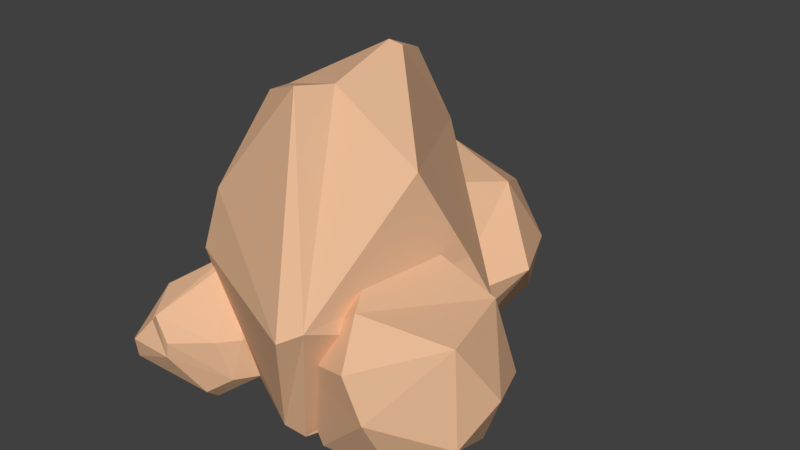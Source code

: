 # Source: rock_tower.blend  (saved by Blender 2.79.0; exported with 4.5.12 LTS)
import bpy
from mathutils import Matrix  # noqa: F401  (used for matrix-valued properties, if any)

bpy.ops.wm.read_factory_settings(use_empty=True)
scene = bpy.context.scene
scene.name = 'Scene'

# ---- collections
col_collection_1 = bpy.data.collections.new('Collection 1'); scene.collection.children.link(col_collection_1)

# ---- materials (node trees are filled in below, after node groups)
mat_material_003 = bpy.data.materials.new('Material.003')
mat_material_003.alpha_threshold = 0.0
mat_material_003.use_transparent_shadow = False
mat_material_003.diffuse_color = (0.7991, 0.4851, 0.2961, 1.0)
mat_material_003.roughness = 0.5
mat_material_001 = bpy.data.materials.new('Material.001')
mat_material_001.alpha_threshold = 0.0
mat_material_001.use_transparent_shadow = False
mat_material_001.diffuse_color = (0.7991, 0.4851, 0.2961, 1.0)
mat_material_001.roughness = 0.5

# ---- material node trees

# ---- world
world_world = bpy.data.worlds.new('World'); scene.world = world_world
world_world.color = (0.05088, 0.05088, 0.05088)
world_world.use_sun_shadow = False
world_world.sun_shadow_jitter_overblur = 0.0
world_world.cycles.sampling_method = 'MANUAL'

# ---- meshes
me_icosphere_002 = bpy.data.meshes.new('Icosphere.002')
me_icosphere_002.from_pydata([(0.3275, 0.5776, -0.04285), (-0.2635, 0.4039, 0.7905), (0.2048, 0.4776, 0.8527), (0.4308, 1.045, 0.4008), (-0.1751, 1.157, 0.5625), (0.09606, 1.216, 0.2831), (-0.5036, 0.9067, 0.4175), (-0.4526, 0.4031, 0.3505), (0.4004, 0.2499, 0.3338), (0.6067, 0.6584, 0.4203), (-0.2234, 0.6551, -0.1428), (0.3742, 0.3597, 0.07972), (-0.1369, 0.2155, 0.1127), (-0.4693, 0.6792, 0.0908), (-0.1426, 1.143, 0.1162), (0.3928, 1.002, 0.1034), (-0.3915, 0.8547, 0.6627), (0.1758, 1.153, 0.625), (0.3649, 0.7901, 0.7955), (-0.04817, 0.8693, 0.8995), (0.1116, 0.9129, -0.1066), (-0.1868, 0.1622, 0.4063), (0.2175, 0.2223, 0.6396), (-0.2503, -0.2291, 0.4582), (-0.225, -0.268, 0.4714), (-0.409, -0.8669, 0.2384), (-0.3921, -0.8693, 0.3235), (-0.4701, -0.8603, 0.4422), (-0.5301, -0.8377, 0.3865), (-0.3178, -0.6538, -0.05693), (-0.2992, -0.7384, 0.01863), (-0.1057, -0.5466, 0.1007), (-0.1783, -0.6699, 0.106), (-0.3828, -0.4622, 0.6361), (-0.3306, -0.4614, 0.6397), (-0.6483, -0.4427, 0.3396), (-0.5857, -0.3066, 0.3622), (-0.6553, -0.3386, 0.2964), (-0.1274, -0.3642, 0.2652), (-0.1566, -0.3135, 0.2319), (-0.1476, -0.6197, 0.3189), (-0.2221, -0.7249, 0.3262), (-0.4267, -0.2724, 0.002479), (-0.4354, -0.3716, -0.0452), (-0.4993, -0.3002, -0.01058), (-0.6594, -0.6774, 0.02368), (-0.6422, -0.6893, -0.003932), (-0.633, -0.6418, 0.4602), (-0.6608, -0.8453, 0.1318), (-0.6312, -0.8804, 0.2571), (-0.6511, -0.8609, 0.252), (-0.5019, -0.2019, 0.3363), (-0.4399, -0.1838, 0.3148), (0.7376, -0.7729, 0.3362), (0.1917, -0.004953, 0.6124), (0.5836, -0.0813, 0.8265), (1.086, -0.2622, 0.3438), (0.699, 0.1136, 0.07282), (0.9367, -0.168, 0.01509), (0.3086, 0.003035, -0.012), (0.05234, -0.2831, 0.2821), (0.5986, -0.6468, 0.7759), (0.9908, -0.4725, 0.6738), (0.3728, -0.6331, -0.03003), (0.6444, -0.7875, 0.558), (0.1789, -0.6536, 0.418), (0.2026, -0.3597, -0.03535), (0.7171, -0.2491, -0.1464), (1.034, -0.4982, 0.1892), (0.3605, 0.1332, 0.2072), (0.9583, 0.04348, 0.2775), (0.8859, -0.04424, 0.6822), (0.624, 0.2083, 0.4923), (0.7731, -0.6057, -0.006), (0.1093, -0.4324, 0.5866), (0.4447, -0.3608, 0.8715), (0.3002, -0.6721, 0.008683), (0.2296, -0.7321, 0.07739), (-0.3583, -0.02776, 1.386), (-0.2893, -0.2195, 1.426), (0.0003852, -0.3516, 1.546), (0.0647, -0.161, 1.518), (-0.646, 0.4389, 0.6754), (-0.679, 0.2636, 0.8844), (-0.7211, -0.1557, 0.3503), (-0.7168, -0.07039, 0.6818), (0.5, -0.8508, 0.7298), (0.4123, -0.9273, 0.6839), (0.6392, 0.09144, 0.7495), (0.6996, -0.03586, 0.4158), (0.711, 0.1872, 0.5074), (-0.2922, -0.4526, 0.07573), (-0.2261, -0.3474, -0.02667), (-0.464, -0.534, 0.6721), (-0.4348, -0.4498, 0.9677), (0.02436, 0.4678, -0.009815), (-0.1226, 0.5735, 0.1824), (0.1083, 0.5901, 0.1065), (0.03258, 0.7328, 1.076), (-0.04359, 0.7646, 1.07), (0.544, -0.1695, 1.233), (-0.01472, 0.5188, 1.5), (0.04468, 0.2304, 1.623), (0.09491, 0.2671, 1.596), (0.6312, -0.09523, 0.102), (0.5145, -0.1349, -0.004326)], [], [(9, 8, 11), (8, 21, 12), (5, 3, 15), (4, 5, 14), (19, 4, 16), (16, 1, 19), (3, 18, 9), (6, 7, 1), (8, 9, 18), (0, 10, 20), (11, 0, 9), (12, 11, 8), (14, 13, 6), (13, 7, 6), (14, 6, 4), (3, 9, 15), (17, 4, 19), (17, 19, 18), (1, 2, 19), (22, 2, 1), (2, 18, 19), (2, 22, 18), (17, 18, 3), (17, 5, 4), (4, 6, 16), (1, 16, 6), (22, 1, 21), (18, 22, 8), (17, 3, 5), (5, 15, 14), (7, 21, 1), (7, 13, 12), (12, 21, 7), (22, 21, 8), (9, 0, 15), (14, 15, 20), (14, 20, 10), (10, 13, 14), (12, 13, 10), (0, 20, 15), (12, 10, 0), (0, 11, 12), (42, 52, 39), (25, 48, 30), (45, 37, 44), (27, 26, 41), (23, 39, 52), (39, 31, 42), (46, 29, 48), (30, 32, 25), (43, 29, 46), (44, 37, 51), (43, 31, 29), (27, 41, 34), (32, 41, 26), (28, 47, 50), (45, 47, 35), (25, 28, 49), (47, 28, 33), (40, 24, 34), (45, 50, 47), (40, 31, 38), (33, 35, 47), (36, 33, 23), (43, 44, 42), (40, 34, 41), (38, 31, 39), (25, 49, 48), (28, 50, 49), (33, 36, 35), (32, 26, 25), (40, 38, 24), (39, 23, 24, 38), (35, 36, 37), (48, 49, 50), (25, 26, 27, 28), (27, 34, 33, 28), (45, 35, 37), (43, 42, 31), (45, 44, 43, 46), (48, 50, 45, 46), (52, 42, 44, 51), (29, 31, 32, 30), (51, 37, 36), (36, 23, 51), (51, 23, 52), (40, 41, 32, 31), (48, 29, 30), (24, 23, 33, 34), (62, 61, 64), (61, 74, 65), (58, 56, 68), (57, 58, 67), (72, 57, 69), (69, 54, 72), (56, 71, 62), (59, 60, 54), (61, 62, 71), (53, 63, 73), (64, 53, 62), (65, 64, 61), (67, 66, 59), (66, 60, 59), (67, 59, 57), (56, 62, 68), (70, 57, 72), (70, 72, 71), (54, 55, 72), (75, 55, 54), (55, 71, 72), (55, 75, 71), (70, 71, 56), (70, 58, 57), (57, 59, 69), (54, 69, 59), (75, 54, 74), (71, 75, 61), (70, 56, 58), (58, 68, 67), (60, 74, 54), (60, 66, 65), (65, 74, 60), (75, 74, 61), (62, 53, 68), (67, 68, 73), (67, 73, 63), (63, 66, 67), (65, 66, 63), (53, 73, 68), (65, 63, 53), (53, 64, 65), (95, 105, 92), (78, 101, 83), (98, 90, 97), (80, 79, 94), (76, 92, 105), (92, 84, 95), (99, 82, 101), (83, 85, 78), (96, 82, 99), (97, 90, 104), (96, 84, 82), (80, 94, 87), (85, 94, 79), (81, 100, 103), (98, 100, 88), (78, 81, 102), (100, 81, 86), (93, 77, 87), (98, 103, 100), (93, 84, 91), (86, 88, 100), (89, 86, 76), (96, 97, 95), (93, 87, 94), (91, 84, 92), (78, 102, 101), (81, 103, 102), (86, 89, 88), (85, 79, 78), (93, 91, 77), (92, 76, 77, 91), (88, 89, 90), (101, 102, 103), (78, 79, 80, 81), (80, 87, 86, 81), (98, 88, 90), (96, 95, 84), (98, 97, 96, 99), (101, 103, 98, 99), (105, 95, 97, 104), (82, 84, 85, 83), (104, 90, 89), (89, 76, 104), (104, 76, 105), (93, 94, 85, 84), (101, 82, 83), (77, 76, 86, 87)])
me_icosphere_002.polygons.foreach_set('material_index', [0, 0, 0, 0, 0, 0, 0, 0, 0, 0, 0, 0, 0, 0, 0, 0, 0, 0, 0, 0, 0, 0, 0, 0, 0, 0, 0, 0, 0, 0, 0, 0, 0, 0, 0, 0, 0, 0, 0, 0, 0, 0, 1, 1, 1, 1, 1, 1, 1, 1, 1, 1, 1, 1, 1, 1, 1, 1, 1, 1, 1, 1, 1, 1, 1, 1, 1, 1, 1, 1, 1, 1, 1, 1, 1, 1, 1, 1, 1, 1, 1, 1, 1, 1, 1, 1, 1, 1, 1, 0, 0, 0, 0, 0, 0, 0, 0, 0, 0, 0, 0, 0, 0, 0, 0, 0, 0, 0, 0, 0, 0, 0, 0, 0, 0, 0, 0, 0, 0, 0, 0, 0, 0, 0, 0, 0, 0, 0, 0, 0, 0, 1, 1, 1, 1, 1, 1, 1, 1, 1, 1, 1, 1, 1, 1, 1, 1, 1, 1, 1, 1, 1, 1, 1, 1, 1, 1, 1, 1, 1, 1, 1, 1, 1, 1, 1, 1, 1, 1, 1, 1, 1, 1, 1, 1, 1, 1, 1])
me_icosphere_002.materials.append(mat_material_003)
me_icosphere_002.materials.append(mat_material_001)
me_icosphere_002.use_remesh_preserve_volume = False
me_icosphere_002.use_remesh_preserve_attributes = False
me_icosphere_002.use_mirror_vertex_groups = False
me_icosphere_002.update()

# ---- objects
ob_icosphere_001 = bpy.data.objects.new('Icosphere.001', me_icosphere_002)

# ---- transforms, parenting, visibility, modifiers, constraints
ob_icosphere_001.location = (-3.725e-09, -5.96e-08, -5.96e-08)
ob_icosphere_001.lineart.crease_threshold = 0.0

# ---- collection membership
col_collection_1.objects.link(ob_icosphere_001)

# ---- scene / render settings (as saved in the file)
scene.frame_start = 1; scene.frame_end = 250; scene.frame_set(1)
scene.render.engine = 'BLENDER_EEVEE_NEXT'
scene.render.resolution_percentage = 50
scene.render.dither_intensity = 0.0
scene.cycles.use_denoising = False
scene.cycles.samples = 128
scene.cycles.sampling_pattern = 'TABULATED_SOBOL'
scene.cycles.use_adaptive_sampling = False
scene.cycles.use_light_tree = False
scene.cycles.blur_glossy = 0.0
scene.cycles.sample_clamp_indirect = 0.0
scene.view_settings.view_transform = 'Standard'
bpy.context.view_layer.update()

# ---- added for rendering (the .blend has no active camera and no usable light): camera, sun
cam_auto = bpy.data.cameras.new('AutoCamera')
cam_auto.lens = 50.0
cam_auto.sensor_width = 36.0
cam_auto.clip_end = 1000.0
ob_auto_camera = bpy.data.objects.new('AutoCamera', cam_auto)
scene.collection.objects.link(ob_auto_camera)
ob_auto_camera.location = (3.24927, -3.53617, 3.1918)
ob_auto_camera.rotation_euler = (1.09748, -7.21219e-08, 0.694738)
scene.camera = ob_auto_camera
light_auto_sun = bpy.data.lights.new('AutoSun', 'SUN')
light_auto_sun.energy = 3.0
light_auto_sun.angle = 0.0523599
ob_auto_sun = bpy.data.objects.new('AutoSun', light_auto_sun)
scene.collection.objects.link(ob_auto_sun)
ob_auto_sun.rotation_euler = (0.872665, 0.174533, 0.523599)
bpy.context.view_layer.update()

